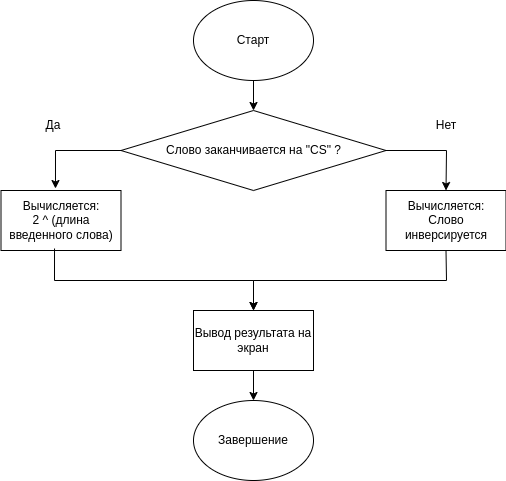

The diagram above was exported from draw.io. Its source (the exported page's mxGraphModel, read from the mxfile embedded in the PNG):
<mxGraphModel dx="806" dy="495" grid="1" gridSize="10" guides="1" tooltips="1" connect="1" arrows="1" fold="1" page="1" pageScale="1" pageWidth="827" pageHeight="1169" math="0" shadow="0">
  <root>
    <mxCell id="WIyWlLk6GJQsqaUBKTNV-0" />
    <mxCell id="WIyWlLk6GJQsqaUBKTNV-1" parent="WIyWlLk6GJQsqaUBKTNV-0" />
    <mxCell id="P2ADy58spGAxOfy_cmVA-0" value="Старт" style="ellipse;whiteSpace=wrap;html=1;" vertex="1" parent="WIyWlLk6GJQsqaUBKTNV-1">
      <mxGeometry x="340" y="80" width="120" height="80" as="geometry" />
    </mxCell>
    <mxCell id="P2ADy58spGAxOfy_cmVA-2" value="Слово заканчивается на &quot;CS&quot; ?" style="rhombus;whiteSpace=wrap;html=1;" vertex="1" parent="WIyWlLk6GJQsqaUBKTNV-1">
      <mxGeometry x="267.5" y="190" width="265" height="80" as="geometry" />
    </mxCell>
    <mxCell id="P2ADy58spGAxOfy_cmVA-3" value="" style="endArrow=classic;html=1;rounded=0;exitX=0.5;exitY=1;exitDx=0;exitDy=0;entryX=0.5;entryY=0;entryDx=0;entryDy=0;" edge="1" parent="WIyWlLk6GJQsqaUBKTNV-1" source="P2ADy58spGAxOfy_cmVA-0" target="P2ADy58spGAxOfy_cmVA-2">
      <mxGeometry width="50" height="50" relative="1" as="geometry">
        <mxPoint x="390" y="330" as="sourcePoint" />
        <mxPoint x="440" y="280" as="targetPoint" />
      </mxGeometry>
    </mxCell>
    <mxCell id="P2ADy58spGAxOfy_cmVA-4" value="" style="endArrow=classic;html=1;rounded=0;exitX=0;exitY=0.5;exitDx=0;exitDy=0;entryX=0.454;entryY=-0.033;entryDx=0;entryDy=0;entryPerimeter=0;" edge="1" parent="WIyWlLk6GJQsqaUBKTNV-1" source="P2ADy58spGAxOfy_cmVA-2" target="P2ADy58spGAxOfy_cmVA-8">
      <mxGeometry width="50" height="50" relative="1" as="geometry">
        <mxPoint x="390" y="330" as="sourcePoint" />
        <mxPoint x="200" y="220" as="targetPoint" />
        <Array as="points">
          <mxPoint x="202" y="230" />
        </Array>
      </mxGeometry>
    </mxCell>
    <mxCell id="P2ADy58spGAxOfy_cmVA-5" value="" style="endArrow=classic;html=1;rounded=0;exitX=1;exitY=0.5;exitDx=0;exitDy=0;entryX=0.5;entryY=0;entryDx=0;entryDy=0;" edge="1" parent="WIyWlLk6GJQsqaUBKTNV-1" source="P2ADy58spGAxOfy_cmVA-2" target="P2ADy58spGAxOfy_cmVA-6">
      <mxGeometry width="50" height="50" relative="1" as="geometry">
        <mxPoint x="688" y="280" as="sourcePoint" />
        <mxPoint x="610" y="220" as="targetPoint" />
        <Array as="points">
          <mxPoint x="593" y="230" />
        </Array>
      </mxGeometry>
    </mxCell>
    <mxCell id="P2ADy58spGAxOfy_cmVA-6" value="Вычисляется:&lt;br&gt;Слово инверсируется" style="rounded=0;whiteSpace=wrap;html=1;" vertex="1" parent="WIyWlLk6GJQsqaUBKTNV-1">
      <mxGeometry x="532.5" y="270" width="120" height="60" as="geometry" />
    </mxCell>
    <mxCell id="P2ADy58spGAxOfy_cmVA-8" value="Вычисляется:&lt;br&gt;2 ^ (длина введенного слова)" style="rounded=0;whiteSpace=wrap;html=1;" vertex="1" parent="WIyWlLk6GJQsqaUBKTNV-1">
      <mxGeometry x="147.5" y="270" width="120" height="60" as="geometry" />
    </mxCell>
    <mxCell id="P2ADy58spGAxOfy_cmVA-9" value="" style="endArrow=classic;html=1;rounded=0;exitX=0.446;exitY=0.967;exitDx=0;exitDy=0;exitPerimeter=0;entryX=0.5;entryY=0;entryDx=0;entryDy=0;" edge="1" parent="WIyWlLk6GJQsqaUBKTNV-1" source="P2ADy58spGAxOfy_cmVA-8" target="P2ADy58spGAxOfy_cmVA-10">
      <mxGeometry width="50" height="50" relative="1" as="geometry">
        <mxPoint x="340" y="350" as="sourcePoint" />
        <mxPoint x="400" y="400" as="targetPoint" />
        <Array as="points">
          <mxPoint x="201" y="360" />
          <mxPoint x="400" y="360" />
        </Array>
      </mxGeometry>
    </mxCell>
    <mxCell id="P2ADy58spGAxOfy_cmVA-10" value="Вывод результата на экран" style="rounded=0;whiteSpace=wrap;html=1;" vertex="1" parent="WIyWlLk6GJQsqaUBKTNV-1">
      <mxGeometry x="340" y="390" width="120" height="60" as="geometry" />
    </mxCell>
    <mxCell id="P2ADy58spGAxOfy_cmVA-11" value="" style="endArrow=classic;html=1;rounded=0;exitX=0.5;exitY=1;exitDx=0;exitDy=0;" edge="1" parent="WIyWlLk6GJQsqaUBKTNV-1" source="P2ADy58spGAxOfy_cmVA-6">
      <mxGeometry width="50" height="50" relative="1" as="geometry">
        <mxPoint x="340" y="350" as="sourcePoint" />
        <mxPoint x="400" y="390" as="targetPoint" />
        <Array as="points">
          <mxPoint x="593" y="360" />
          <mxPoint x="400" y="360" />
        </Array>
      </mxGeometry>
    </mxCell>
    <mxCell id="P2ADy58spGAxOfy_cmVA-12" value="" style="endArrow=classic;html=1;rounded=0;exitX=0.5;exitY=1;exitDx=0;exitDy=0;" edge="1" parent="WIyWlLk6GJQsqaUBKTNV-1" source="P2ADy58spGAxOfy_cmVA-10" target="P2ADy58spGAxOfy_cmVA-13">
      <mxGeometry width="50" height="50" relative="1" as="geometry">
        <mxPoint x="340" y="350" as="sourcePoint" />
        <mxPoint x="390" y="300" as="targetPoint" />
      </mxGeometry>
    </mxCell>
    <mxCell id="P2ADy58spGAxOfy_cmVA-13" value="Завершение" style="ellipse;whiteSpace=wrap;html=1;" vertex="1" parent="WIyWlLk6GJQsqaUBKTNV-1">
      <mxGeometry x="340" y="480" width="120" height="80" as="geometry" />
    </mxCell>
    <mxCell id="P2ADy58spGAxOfy_cmVA-14" value="Да" style="text;html=1;strokeColor=none;fillColor=none;align=center;verticalAlign=middle;whiteSpace=wrap;rounded=0;" vertex="1" parent="WIyWlLk6GJQsqaUBKTNV-1">
      <mxGeometry x="170" y="190" width="60" height="30" as="geometry" />
    </mxCell>
    <mxCell id="P2ADy58spGAxOfy_cmVA-16" value="Нет" style="text;html=1;strokeColor=none;fillColor=none;align=center;verticalAlign=middle;whiteSpace=wrap;rounded=0;" vertex="1" parent="WIyWlLk6GJQsqaUBKTNV-1">
      <mxGeometry x="562.5" y="190" width="60" height="30" as="geometry" />
    </mxCell>
  </root>
</mxGraphModel>